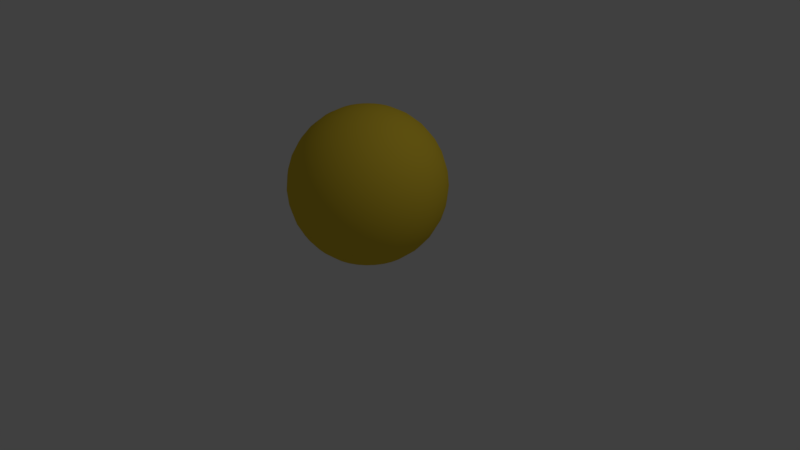 # Source: pallo.blend  (saved by Blender 2.79.0; exported with 4.5.12 LTS)
import bpy
from mathutils import Matrix  # noqa: F401  (used for matrix-valued properties, if any)

bpy.ops.wm.read_factory_settings(use_empty=True)
scene = bpy.context.scene
scene.name = 'Scene'

# ---- collections
col_collection_1 = bpy.data.collections.new('Collection 1'); scene.collection.children.link(col_collection_1)

# ---- materials (node trees are filled in below, after node groups)
mat_material = bpy.data.materials.new('Material')
mat_material.alpha_threshold = 0.0
mat_material.roughness = 0.5

# ---- material node trees
mat_material.use_nodes = True; mat_material.node_tree.nodes.clear()
_N = mat_material.node_tree.nodes; _L = mat_material.node_tree.links
n0 = _N.new('ShaderNodeOutputMaterial'); n0.name = 'Material Output'; n0.location = (300, 300)
n1 = _N.new('ShaderNodeBsdfDiffuse'); n1.name = 'Diffuse BSDF'; n1.location = (10, 300)
n1.inputs[0].default_value = (0.8, 0.577, 0.03996, 1.0)
_L.new(n1.outputs[0], n0.inputs[0])
n0.is_active_output = True

# ---- world
world_world = bpy.data.worlds.new('World'); scene.world = world_world
world_world.color = (0.05088, 0.05088, 0.05088)
world_world.use_sun_shadow = False
world_world.sun_shadow_jitter_overblur = 0.0
world_world.cycles.sampling_method = 'MANUAL'

# ---- cameras
cam_camera = bpy.data.cameras.new('Camera')
cam_camera.clip_end = 100.0
cam_camera.lens = 35.0
cam_camera.sensor_width = 32.0
cam_camera.sensor_height = 18.0
cam_camera.ortho_scale = 7.314
cam_camera.dof.focus_distance = 0.0

# ---- lights
light_lamp = bpy.data.lights.new('Lamp', 'POINT')
light_lamp.transmission_factor = 0.0
light_lamp.cutoff_distance = 30.0
light_lamp.energy = 100.0
light_lamp.shadow_buffer_clip_start = 1.001
light_lamp.shadow_soft_size = 0.1
light_lamp.shadow_maximum_resolution = 0.006
light_lamp.use_absolute_resolution = True

# ---- meshes
me_cylinder = bpy.data.meshes.new('Cylinder')
me_cylinder.from_pydata([(0.0, 0.1951, 0.2841), (0.0, 0.3827, 0.2272), (0.0, 0.5556, 0.1348), (0.0, 0.7071, 0.01044), (0.0, 0.8315, -0.1411), (0.0, 0.9239, -0.314), (0.0, 0.9808, -0.5016), (0.0, 1.0, -0.6967), (0.0, 0.9808, -0.8918), (0.0, 0.5556, -1.528), (0.03806, 0.1913, 0.2841), (0.07466, 0.3753, 0.2272), (0.1084, 0.5449, 0.1348), (0.1379, 0.6935, 0.01044), (0.1622, 0.8155, -0.1411), (0.1802, 0.9061, -0.314), (0.1913, 0.9619, -0.5016), (0.1951, 0.9808, -0.6967), (0.1913, 0.9619, -0.8918), (0.1802, 0.9061, -1.079), (0.1622, 0.8155, -1.252), (0.1379, 0.6935, -1.404), (0.1084, 0.5449, -1.528), (0.07466, 0.3753, -1.621), (0.03806, 0.1913, -1.677), (0.07466, 0.1802, 0.2841), (0.1464, 0.3536, 0.2272), (0.2126, 0.5133, 0.1348), (0.2706, 0.6533, 0.01044), (0.3182, 0.7682, -0.1411), (0.3536, 0.8536, -0.314), (0.3753, 0.9061, -0.5016), (0.3827, 0.9239, -0.6967), (0.3753, 0.9061, -0.8918), (0.3536, 0.8536, -1.079), (0.3182, 0.7682, -1.252), (0.2706, 0.6533, -1.404), (0.2126, 0.5133, -1.528), (0.1464, 0.3536, -1.621), (0.07466, 0.1802, -1.677), (0.1084, 0.1622, 0.2841), (0.2126, 0.3182, 0.2272), (0.3087, 0.4619, 0.1348), (0.3928, 0.5879, 0.01044), (0.4619, 0.6913, -0.1411), (0.5133, 0.7682, -0.314), (0.5449, 0.8155, -0.5016), (0.5556, 0.8315, -0.6967), (0.5449, 0.8155, -0.8918), (0.5133, 0.7682, -1.079), (0.4619, 0.6913, -1.252), (0.3928, 0.5879, -1.404), (0.3087, 0.4619, -1.528), (0.2126, 0.3182, -1.621), (0.1084, 0.1622, -1.677), (0.1379, 0.1379, 0.2841), (0.2706, 0.2706, 0.2272), (0.3928, 0.3928, 0.1348), (0.5, 0.5, 0.01044), (0.5879, 0.5879, -0.1411), (0.6533, 0.6533, -0.314), (0.6935, 0.6935, -0.5016), (0.7071, 0.7071, -0.6967), (0.6935, 0.6935, -0.8918), (0.6533, 0.6533, -1.079), (0.5879, 0.5879, -1.252), (0.5, 0.5, -1.404), (0.3928, 0.3928, -1.528), (0.2706, 0.2706, -1.621), (0.1379, 0.1379, -1.677), (0.1622, 0.1084, 0.2841), (0.3182, 0.2126, 0.2272), (0.4619, 0.3087, 0.1348), (0.5879, 0.3928, 0.01044), (0.6913, 0.4619, -0.1411), (0.7682, 0.5133, -0.314), (0.8155, 0.5449, -0.5016), (0.8315, 0.5556, -0.6967), (0.8155, 0.5449, -0.8918), (0.7682, 0.5133, -1.079), (0.6913, 0.4619, -1.252), (0.5879, 0.3928, -1.404), (0.4619, 0.3087, -1.528), (0.3182, 0.2126, -1.621), (0.1622, 0.1084, -1.677), (0.1802, 0.07466, 0.2841), (0.3536, 0.1464, 0.2272), (0.5133, 0.2126, 0.1348), (0.6533, 0.2706, 0.01044), (0.7682, 0.3182, -0.1411), (0.8536, 0.3536, -0.314), (0.9061, 0.3753, -0.5016), (0.9239, 0.3827, -0.6967), (0.9061, 0.3753, -0.8918), (0.8536, 0.3536, -1.079), (0.7682, 0.3182, -1.252), (0.6533, 0.2706, -1.404), (0.5133, 0.2126, -1.528), (0.3536, 0.1464, -1.621), (0.1802, 0.07466, -1.677), (0.1913, 0.03806, 0.2841), (0.3753, 0.07466, 0.2272), (0.5449, 0.1084, 0.1348), (0.6935, 0.1379, 0.01044), (0.8155, 0.1622, -0.1411), (0.9061, 0.1802, -0.314), (0.9619, 0.1913, -0.5016), (0.9808, 0.1951, -0.6967), (0.9619, 0.1913, -0.8918), (0.9061, 0.1802, -1.079), (0.8155, 0.1622, -1.252), (0.6935, 0.1379, -1.404), (0.5449, 0.1084, -1.528), (0.3753, 0.07466, -1.621), (0.1913, 0.03806, -1.677), (0.1951, -3.266e-07, 0.2841), (0.3827, -3.192e-07, 0.2272), (0.5556, -3.117e-07, 0.1348), (0.7071, -3.192e-07, 0.01044), (0.8315, -3.341e-07, -0.1411), (0.9239, -2.745e-07, -0.314), (0.9808, -3.937e-07, -0.5016), (1.0, -3.788e-07, -0.6967), (0.9808, -3.937e-07, -0.8918), (0.9239, -2.298e-07, -1.079), (0.8315, -3.341e-07, -1.252), (0.7071, -3.192e-07, -1.404), (0.5556, -3.415e-07, -1.528), (0.3827, -3.043e-07, -1.621), (0.1951, -3.08e-07, -1.677), (0.1913, -0.03806, 0.2841), (0.3753, -0.07466, 0.2272), (0.5449, -0.1084, 0.1348), (0.6935, -0.138, 0.01044), (0.8155, -0.1622, -0.1411), (0.9061, -0.1802, -0.314), (0.9619, -0.1913, -0.5016), (0.9808, -0.1951, -0.6967), (0.9619, -0.1913, -0.8918), (0.9061, -0.1802, -1.079), (0.8155, -0.1622, -1.252), (0.6935, -0.138, -1.404), (0.5449, -0.1084, -1.528), (0.3753, -0.07466, -1.621), (0.1913, -0.03806, -1.677), (0.1802, -0.07466, 0.2841), (0.3536, -0.1464, 0.2272), (0.5133, -0.2126, 0.1348), (0.6533, -0.2706, 0.01044), (0.7682, -0.3182, -0.1411), (0.8536, -0.3536, -0.314), (0.9061, -0.3753, -0.5016), (0.9239, -0.3827, -0.6967), (0.9061, -0.3753, -0.8918), (0.8536, -0.3536, -1.079), (0.7682, -0.3182, -1.252), (0.6533, -0.2706, -1.404), (0.5133, -0.2126, -1.528), (0.3536, -0.1464, -1.621), (0.1802, -0.07466, -1.677), (0.1622, -0.1084, 0.2841), (0.3182, -0.2126, 0.2272), (0.4619, -0.3087, 0.1348), (0.5879, -0.3928, 0.01044), (0.6913, -0.4619, -0.1411), (0.7682, -0.5133, -0.314), (0.8155, -0.5449, -0.5016), (0.8315, -0.5556, -0.6967), (0.8155, -0.5449, -0.8918), (0.7682, -0.5133, -1.079), (0.6913, -0.4619, -1.252), (0.5879, -0.3928, -1.404), (0.4619, -0.3087, -1.528), (0.3182, -0.2126, -1.621), (0.1622, -0.1084, -1.677), (0.1379, -0.138, 0.2841), (0.2706, -0.2706, 0.2272), (0.3928, -0.3928, 0.1348), (0.5, -0.5, 0.01044), (0.5879, -0.5879, -0.1411), (0.6533, -0.6533, -0.314), (0.6935, -0.6935, -0.5016), (0.7071, -0.7071, -0.6967), (0.6935, -0.6935, -0.8918), (0.6533, -0.6533, -1.079), (0.5879, -0.5879, -1.252), (0.5, -0.5, -1.404), (0.3928, -0.3928, -1.528), (0.2706, -0.2706, -1.621), (0.1379, -0.138, -1.677), (0.1084, -0.1622, 0.2841), (0.2126, -0.3182, 0.2272), (0.3087, -0.4619, 0.1348), (0.3928, -0.5879, 0.01044), (0.4619, -0.6913, -0.1411), (0.5133, -0.7682, -0.314), (0.5449, -0.8155, -0.5016), (0.5556, -0.8315, -0.6967), (0.5449, -0.8155, -0.8918), (0.5133, -0.7682, -1.079), (0.4619, -0.6913, -1.252), (0.3928, -0.5879, -1.404), (0.3087, -0.4619, -1.528), (0.2126, -0.3182, -1.621), (0.1084, -0.1622, -1.677), (0.0, -3.258e-07, -1.697), (0.07466, -0.1802, 0.2841), (0.1464, -0.3536, 0.2272), (0.2126, -0.5133, 0.1348), (0.2706, -0.6533, 0.01044), (0.3182, -0.7682, -0.1411), (0.3536, -0.8536, -0.314), (0.3753, -0.9061, -0.5016), (0.3827, -0.9239, -0.6967), (0.3753, -0.9061, -0.8918), (0.3536, -0.8536, -1.079), (0.3182, -0.7682, -1.252), (0.2706, -0.6533, -1.404), (0.2126, -0.5133, -1.528), (0.1464, -0.3536, -1.621), (0.07466, -0.1802, -1.677), (0.03806, -0.1913, 0.2841), (0.07466, -0.3753, 0.2272), (0.1084, -0.5449, 0.1348), (0.1379, -0.6935, 0.01044), (0.1622, -0.8155, -0.1411), (0.1802, -0.9061, -0.314), (0.1913, -0.9619, -0.5016), (0.1951, -0.9808, -0.6967), (0.1913, -0.9619, -0.8918), (0.1802, -0.9061, -1.079), (0.1622, -0.8155, -1.252), (0.1379, -0.6935, -1.404), (0.1084, -0.5449, -1.528), (0.07466, -0.3753, -1.621), (0.03806, -0.1913, -1.677), (-7.212e-09, -0.1951, 0.2841), (4.122e-08, -0.3827, 0.2272), (2.632e-08, -0.5556, 0.1348), (-2.584e-08, -0.7071, 0.01044), (-8.544e-08, -0.8315, -0.1411), (6.357e-08, -0.9239, -0.314), (-8.544e-08, -0.9808, -0.5016), (-1.003e-07, -1.0, -0.6967), (-8.544e-08, -0.9808, -0.8918), (6.357e-08, -0.9239, -1.079), (-8.544e-08, -0.8315, -1.252), (-2.584e-08, -0.7071, -1.404), (-1.094e-08, -0.5556, -1.528), (3.964e-09, -0.3827, -1.621), (3.964e-09, -0.1951, -1.677), (-0.03806, -0.1913, 0.2841), (-0.07466, -0.3753, 0.2272), (-0.1084, -0.5449, 0.1348), (-0.1379, -0.6935, 0.01044), (-0.1622, -0.8155, -0.1411), (-0.1802, -0.9061, -0.314), (-0.1913, -0.9619, -0.5016), (-0.1951, -0.9808, -0.6967), (-0.1913, -0.9619, -0.8918), (-0.1802, -0.9061, -1.079), (-0.1622, -0.8155, -1.252), (-0.1379, -0.6935, -1.404), (-0.1084, -0.5449, -1.528), (-0.07466, -0.3753, -1.621), (-0.03806, -0.1913, -1.677), (-0.07466, -0.1802, 0.2841), (-0.1464, -0.3536, 0.2272), (-0.2126, -0.5133, 0.1348), (-0.2706, -0.6533, 0.01044), (-0.3182, -0.7682, -0.1411), (-0.3536, -0.8536, -0.314), (-0.3753, -0.9061, -0.5016), (-0.3827, -0.9239, -0.6967), (-0.3753, -0.9061, -0.8918), (-0.3536, -0.8536, -1.079), (-0.3182, -0.7682, -1.252), (-0.2706, -0.6533, -1.404), (-0.2126, -0.5133, -1.528), (-0.1464, -0.3536, -1.621), (-0.07466, -0.1802, -1.677), (-0.1084, -0.1622, 0.2841), (-0.2126, -0.3182, 0.2272), (-0.3087, -0.4619, 0.1348), (-0.3928, -0.5879, 0.01044), (-0.4619, -0.6913, -0.1411), (-0.5133, -0.7682, -0.314), (-0.5449, -0.8155, -0.5016), (-0.5556, -0.8315, -0.6967), (-0.5449, -0.8155, -0.8918), (-0.5133, -0.7682, -1.079), (-0.4619, -0.6913, -1.252), (-0.3928, -0.5879, -1.404), (-0.3087, -0.4619, -1.528), (-0.2126, -0.3182, -1.621), (-0.1084, -0.1622, -1.677), (-2.304e-07, -5.562e-07, 0.3033), (-0.1379, -0.138, 0.2841), (-0.2706, -0.2706, 0.2272), (-0.3928, -0.3928, 0.1348), (-0.5, -0.5, 0.01044), (-0.5879, -0.5879, -0.1411), (-0.6533, -0.6533, -0.314), (-0.6935, -0.6935, -0.5016), (-0.7071, -0.7071, -0.6967), (-0.6935, -0.6935, -0.8918), (-0.6533, -0.6533, -1.079), (-0.5879, -0.5879, -1.252), (-0.5, -0.5, -1.404), (-0.3928, -0.3928, -1.528), (-0.2706, -0.2706, -1.621), (-0.1379, -0.1379, -1.677), (-0.1622, -0.1084, 0.2841), (-0.3182, -0.2126, 0.2272), (-0.4619, -0.3087, 0.1348), (-0.5879, -0.3928, 0.01044), (-0.6913, -0.4619, -0.1411), (-0.7682, -0.5133, -0.314), (-0.8155, -0.5449, -0.5016), (-0.8315, -0.5556, -0.6967), (-0.8155, -0.5449, -0.8918), (-0.7682, -0.5133, -1.079), (-0.6913, -0.4619, -1.252), (-0.5879, -0.3928, -1.404), (-0.4619, -0.3087, -1.528), (-0.3182, -0.2126, -1.621), (-0.1622, -0.1084, -1.677), (-0.1802, -0.07466, 0.2841), (-0.3536, -0.1464, 0.2272), (-0.5133, -0.2126, 0.1348), (-0.6533, -0.2706, 0.01044), (-0.7682, -0.3182, -0.1411), (-0.8536, -0.3536, -0.314), (-0.9061, -0.3753, -0.5016), (-0.9239, -0.3827, -0.6967), (-0.9061, -0.3753, -0.8918), (-0.8536, -0.3536, -1.079), (-0.7682, -0.3182, -1.252), (-0.6533, -0.2706, -1.404), (-0.5133, -0.2126, -1.528), (-0.3536, -0.1464, -1.621), (-0.1802, -0.07466, -1.677), (-0.1913, -0.03806, 0.2841), (-0.3753, -0.07466, 0.2272), (-0.5449, -0.1084, 0.1348), (-0.6935, -0.1379, 0.01044), (-0.8155, -0.1622, -0.1411), (-0.9061, -0.1802, -0.314), (-0.9619, -0.1913, -0.5016), (-0.9808, -0.1951, -0.6967), (-0.9619, -0.1913, -0.8918), (-0.9061, -0.1802, -1.079), (-0.8155, -0.1622, -1.252), (-0.6935, -0.1379, -1.404), (-0.5449, -0.1084, -1.528), (-0.3753, -0.07466, -1.621), (-0.1913, -0.03806, -1.677), (-0.1951, -3.117e-07, 0.2841), (-0.3827, -2.819e-07, 0.2272), (-0.5556, -2.819e-07, 0.1348), (-0.7071, -1.851e-07, 0.01044), (-0.8315, -1.404e-07, -0.1411), (-0.9239, -3.192e-07, -0.314), (-0.9808, -9.567e-08, -0.5016), (-1.0, -1.404e-07, -0.6967), (-0.9808, -9.567e-08, -0.8918), (-0.9239, -3.192e-07, -1.079), (-0.8315, -1.404e-07, -1.252), (-0.7071, -1.851e-07, -1.404), (-0.5556, -2.596e-07, -1.528), (-0.3827, -2.521e-07, -1.621), (-0.1951, -3.155e-07, -1.677), (-0.1913, 0.03806, 0.2841), (-0.3753, 0.07466, 0.2272), (-0.5449, 0.1084, 0.1348), (-0.6935, 0.1379, 0.01044), (-0.8155, 0.1622, -0.1411), (-0.9061, 0.1802, -0.314), (-0.9619, 0.1913, -0.5016), (-0.9808, 0.1951, -0.6967), (-0.9619, 0.1913, -0.8918), (-0.9061, 0.1802, -1.079), (-0.8155, 0.1622, -1.252), (-0.6935, 0.1379, -1.404), (-0.5449, 0.1084, -1.528), (-0.3753, 0.07466, -1.621), (-0.1913, 0.03806, -1.677), (-0.1802, 0.07466, 0.2841), (-0.3536, 0.1464, 0.2272), (-0.5133, 0.2126, 0.1348), (-0.6533, 0.2706, 0.01044), (-0.7682, 0.3182, -0.1411), (-0.8536, 0.3536, -0.314), (-0.9061, 0.3753, -0.5016), (-0.9239, 0.3827, -0.6967), (-0.9061, 0.3753, -0.8918), (-0.8536, 0.3536, -1.079), (-0.7682, 0.3182, -1.252), (-0.6533, 0.2706, -1.404), (-0.5133, 0.2126, -1.528), (-0.3536, 0.1464, -1.621), (-0.1802, 0.07466, -1.677), (-0.1622, 0.1084, 0.2841), (-0.3182, 0.2126, 0.2272), (-0.4619, 0.3087, 0.1348), (-0.5879, 0.3928, 0.01044), (-0.6913, 0.4619, -0.1411), (-0.7682, 0.5133, -0.314), (-0.8155, 0.5449, -0.5016), (-0.8315, 0.5556, -0.6967), (-0.8155, 0.5449, -0.8918), (-0.7682, 0.5133, -1.079), (-0.6913, 0.4619, -1.252), (-0.5879, 0.3928, -1.404), (-0.4619, 0.3087, -1.528), (-0.3182, 0.2126, -1.621), (-0.1622, 0.1084, -1.677), (-0.1379, 0.1379, 0.2841), (-0.2706, 0.2706, 0.2272), (-0.3928, 0.3928, 0.1348), (-0.5, 0.5, 0.01044), (-0.5879, 0.5879, -0.1411), (-0.6533, 0.6533, -0.314), (-0.6935, 0.6935, -0.5016), (-0.7071, 0.7071, -0.6967), (-0.6935, 0.6935, -0.8918), (-0.6533, 0.6533, -1.079), (-0.5879, 0.5879, -1.252), (-0.5, 0.5, -1.404), (-0.3928, 0.3928, -1.528), (-0.2706, 0.2706, -1.621), (-0.1379, 0.1379, -1.677), (-0.1084, 0.1622, 0.2841), (-0.2126, 0.3182, 0.2272), (-0.3087, 0.4619, 0.1348), (-0.3928, 0.5879, 0.01044), (-0.4619, 0.6913, -0.1411), (-0.5133, 0.7682, -0.314), (-0.5449, 0.8155, -0.5016), (-0.5556, 0.8315, -0.6967), (-0.5449, 0.8155, -0.8918), (-0.5133, 0.7682, -1.079), (-0.4619, 0.6913, -1.252), (-0.3928, 0.5879, -1.404), (-0.3087, 0.4619, -1.528), (-0.2126, 0.3182, -1.621), (-0.1084, 0.1622, -1.677), (-0.07466, 0.1802, 0.2841), (-0.1464, 0.3536, 0.2272), (-0.2126, 0.5133, 0.1348), (-0.2706, 0.6533, 0.01044), (-0.3182, 0.7682, -0.1411), (-0.3536, 0.8536, -0.314), (-0.3753, 0.9061, -0.5016), (-0.3827, 0.9239, -0.6967), (-0.3753, 0.9061, -0.8918), (-0.3536, 0.8536, -1.079), (-0.3182, 0.7682, -1.252), (-0.2706, 0.6533, -1.404), (-0.2126, 0.5133, -1.528), (-0.1464, 0.3536, -1.621), (-0.07466, 0.1802, -1.677), (-0.03806, 0.1913, 0.2841), (-0.07466, 0.3753, 0.2272), (-0.1084, 0.5449, 0.1348), (-0.1379, 0.6935, 0.01044), (-0.1622, 0.8155, -0.1411), (-0.1802, 0.9061, -0.314), (-0.1913, 0.9619, -0.5016), (-0.1951, 0.9808, -0.6967), (-0.1913, 0.9619, -0.8918), (-0.1802, 0.9061, -1.079), (-0.1622, 0.8155, -1.252), (-0.1379, 0.6935, -1.404), (-0.1084, 0.5449, -1.528), (-0.07466, 0.3753, -1.621), (-0.03806, 0.1913, -1.677), (6.357e-08, 0.9239, -1.079), (2.722e-07, 0.8315, -1.252), (1.53e-07, 0.7071, -1.404), (7.847e-08, 0.3827, -1.621), (1.514e-08, 0.1951, -1.677)], [], [(480, 9, 22, 23), (6, 5, 15, 16), (481, 480, 23, 24), (7, 6, 16, 17), (0, 296, 10), (205, 481, 24), (8, 7, 17, 18), (1, 0, 10, 11), (477, 8, 18, 19), (2, 1, 11, 12), (478, 477, 19, 20), (3, 2, 12, 13), (479, 478, 20, 21), (4, 3, 13, 14), (9, 479, 21, 22), (5, 4, 14, 15), (22, 21, 36, 37), (15, 14, 29, 30), (23, 22, 37, 38), (16, 15, 30, 31), (24, 23, 38, 39), (17, 16, 31, 32), (10, 296, 25), (205, 24, 39), (18, 17, 32, 33), (11, 10, 25, 26), (19, 18, 33, 34), (12, 11, 26, 27), (20, 19, 34, 35), (13, 12, 27, 28), (21, 20, 35, 36), (14, 13, 28, 29), (26, 25, 40, 41), (34, 33, 48, 49), (27, 26, 41, 42), (35, 34, 49, 50), (28, 27, 42, 43), (36, 35, 50, 51), (29, 28, 43, 44), (37, 36, 51, 52), (30, 29, 44, 45), (38, 37, 52, 53), (31, 30, 45, 46), (39, 38, 53, 54), (32, 31, 46, 47), (25, 296, 40), (205, 39, 54), (33, 32, 47, 48), (45, 44, 59, 60), (53, 52, 67, 68), (46, 45, 60, 61), (54, 53, 68, 69), (47, 46, 61, 62), (40, 296, 55), (205, 54, 69), (48, 47, 62, 63), (41, 40, 55, 56), (49, 48, 63, 64), (42, 41, 56, 57), (50, 49, 64, 65), (43, 42, 57, 58), (51, 50, 65, 66), (44, 43, 58, 59), (52, 51, 66, 67), (64, 63, 78, 79), (57, 56, 71, 72), (65, 64, 79, 80), (58, 57, 72, 73), (66, 65, 80, 81), (59, 58, 73, 74), (67, 66, 81, 82), (60, 59, 74, 75), (68, 67, 82, 83), (61, 60, 75, 76), (69, 68, 83, 84), (62, 61, 76, 77), (55, 296, 70), (205, 69, 84), (63, 62, 77, 78), (56, 55, 70, 71), (83, 82, 97, 98), (76, 75, 90, 91), (84, 83, 98, 99), (77, 76, 91, 92), (70, 296, 85), (205, 84, 99), (78, 77, 92, 93), (71, 70, 85, 86), (79, 78, 93, 94), (72, 71, 86, 87), (80, 79, 94, 95), (73, 72, 87, 88), (81, 80, 95, 96), (74, 73, 88, 89), (82, 81, 96, 97), (75, 74, 89, 90), (95, 94, 109, 110), (88, 87, 102, 103), (96, 95, 110, 111), (89, 88, 103, 104), (97, 96, 111, 112), (90, 89, 104, 105), (98, 97, 112, 113), (91, 90, 105, 106), (99, 98, 113, 114), (92, 91, 106, 107), (85, 296, 100), (205, 99, 114), (93, 92, 107, 108), (86, 85, 100, 101), (94, 93, 108, 109), (87, 86, 101, 102), (114, 113, 128, 129), (107, 106, 121, 122), (100, 296, 115), (205, 114, 129), (108, 107, 122, 123), (101, 100, 115, 116), (109, 108, 123, 124), (102, 101, 116, 117), (110, 109, 124, 125), (103, 102, 117, 118), (111, 110, 125, 126), (104, 103, 118, 119), (112, 111, 126, 127), (105, 104, 119, 120), (113, 112, 127, 128), (106, 105, 120, 121), (118, 117, 132, 133), (126, 125, 140, 141), (119, 118, 133, 134), (127, 126, 141, 142), (120, 119, 134, 135), (128, 127, 142, 143), (121, 120, 135, 136), (129, 128, 143, 144), (122, 121, 136, 137), (115, 296, 130), (205, 129, 144), (123, 122, 137, 138), (116, 115, 130, 131), (124, 123, 138, 139), (117, 116, 131, 132), (125, 124, 139, 140), (137, 136, 151, 152), (130, 296, 145), (205, 144, 159), (138, 137, 152, 153), (131, 130, 145, 146), (139, 138, 153, 154), (132, 131, 146, 147), (140, 139, 154, 155), (133, 132, 147, 148), (141, 140, 155, 156), (134, 133, 148, 149), (142, 141, 156, 157), (135, 134, 149, 150), (143, 142, 157, 158), (136, 135, 150, 151), (144, 143, 158, 159), (156, 155, 170, 171), (149, 148, 163, 164), (157, 156, 171, 172), (150, 149, 164, 165), (158, 157, 172, 173), (151, 150, 165, 166), (159, 158, 173, 174), (152, 151, 166, 167), (145, 296, 160), (205, 159, 174), (153, 152, 167, 168), (146, 145, 160, 161), (154, 153, 168, 169), (147, 146, 161, 162), (155, 154, 169, 170), (148, 147, 162, 163), (160, 296, 175), (205, 174, 189), (168, 167, 182, 183), (161, 160, 175, 176), (169, 168, 183, 184), (162, 161, 176, 177), (170, 169, 184, 185), (163, 162, 177, 178), (171, 170, 185, 186), (164, 163, 178, 179), (172, 171, 186, 187), (165, 164, 179, 180), (173, 172, 187, 188), (166, 165, 180, 181), (174, 173, 188, 189), (167, 166, 181, 182), (179, 178, 193, 194), (187, 186, 201, 202), (180, 179, 194, 195), (188, 187, 202, 203), (181, 180, 195, 196), (189, 188, 203, 204), (182, 181, 196, 197), (175, 296, 190), (205, 189, 204), (183, 182, 197, 198), (176, 175, 190, 191), (184, 183, 198, 199), (177, 176, 191, 192), (185, 184, 199, 200), (178, 177, 192, 193), (186, 185, 200, 201), (198, 197, 213, 214), (191, 190, 206, 207), (199, 198, 214, 215), (192, 191, 207, 208), (200, 199, 215, 216), (193, 192, 208, 209), (201, 200, 216, 217), (194, 193, 209, 210), (202, 201, 217, 218), (195, 194, 210, 211), (203, 202, 218, 219), (196, 195, 211, 212), (204, 203, 219, 220), (197, 196, 212, 213), (190, 296, 206), (205, 204, 220), (218, 217, 232, 233), (211, 210, 225, 226), (219, 218, 233, 234), (212, 211, 226, 227), (220, 219, 234, 235), (213, 212, 227, 228), (206, 296, 221), (205, 220, 235), (214, 213, 228, 229), (207, 206, 221, 222), (215, 214, 229, 230), (208, 207, 222, 223), (216, 215, 230, 231), (209, 208, 223, 224), (217, 216, 231, 232), (210, 209, 224, 225), (230, 229, 244, 245), (223, 222, 237, 238), (231, 230, 245, 246), (224, 223, 238, 239), (232, 231, 246, 247), (225, 224, 239, 240), (233, 232, 247, 248), (226, 225, 240, 241), (234, 233, 248, 249), (227, 226, 241, 242), (235, 234, 249, 250), (228, 227, 242, 243), (221, 296, 236), (205, 235, 250), (229, 228, 243, 244), (222, 221, 236, 237), (249, 248, 263, 264), (242, 241, 256, 257), (250, 249, 264, 265), (243, 242, 257, 258), (236, 296, 251), (205, 250, 265), (244, 243, 258, 259), (237, 236, 251, 252), (245, 244, 259, 260), (238, 237, 252, 253), (246, 245, 260, 261), (239, 238, 253, 254), (247, 246, 261, 262), (240, 239, 254, 255), (248, 247, 262, 263), (241, 240, 255, 256), (253, 252, 267, 268), (261, 260, 275, 276), (254, 253, 268, 269), (262, 261, 276, 277), (255, 254, 269, 270), (263, 262, 277, 278), (256, 255, 270, 271), (264, 263, 278, 279), (257, 256, 271, 272), (265, 264, 279, 280), (258, 257, 272, 273), (251, 296, 266), (205, 265, 280), (259, 258, 273, 274), (252, 251, 266, 267), (260, 259, 274, 275), (272, 271, 286, 287), (280, 279, 294, 295), (273, 272, 287, 288), (266, 296, 281), (205, 280, 295), (274, 273, 288, 289), (267, 266, 281, 282), (275, 274, 289, 290), (268, 267, 282, 283), (276, 275, 290, 291), (269, 268, 283, 284), (277, 276, 291, 292), (270, 269, 284, 285), (278, 277, 292, 293), (271, 270, 285, 286), (279, 278, 293, 294), (291, 290, 306, 307), (284, 283, 299, 300), (292, 291, 307, 308), (285, 284, 300, 301), (293, 292, 308, 309), (286, 285, 301, 302), (294, 293, 309, 310), (287, 286, 302, 303), (295, 294, 310, 311), (288, 287, 303, 304), (281, 296, 297), (205, 295, 311), (289, 288, 304, 305), (282, 281, 297, 298), (290, 289, 305, 306), (283, 282, 298, 299), (311, 310, 325, 326), (304, 303, 318, 319), (297, 296, 312), (205, 311, 326), (305, 304, 319, 320), (298, 297, 312, 313), (306, 305, 320, 321), (299, 298, 313, 314), (307, 306, 321, 322), (300, 299, 314, 315), (308, 307, 322, 323), (301, 300, 315, 316), (309, 308, 323, 324), (302, 301, 316, 317), (310, 309, 324, 325), (303, 302, 317, 318), (315, 314, 329, 330), (323, 322, 337, 338), (316, 315, 330, 331), (324, 323, 338, 339), (317, 316, 331, 332), (325, 324, 339, 340), (318, 317, 332, 333), (326, 325, 340, 341), (319, 318, 333, 334), (312, 296, 327), (205, 326, 341), (320, 319, 334, 335), (313, 312, 327, 328), (321, 320, 335, 336), (314, 313, 328, 329), (322, 321, 336, 337), (334, 333, 348, 349), (327, 296, 342), (205, 341, 356), (335, 334, 349, 350), (328, 327, 342, 343), (336, 335, 350, 351), (329, 328, 343, 344), (337, 336, 351, 352), (330, 329, 344, 345), (338, 337, 352, 353), (331, 330, 345, 346), (339, 338, 353, 354), (332, 331, 346, 347), (340, 339, 354, 355), (333, 332, 347, 348), (341, 340, 355, 356), (353, 352, 367, 368), (346, 345, 360, 361), (354, 353, 368, 369), (347, 346, 361, 362), (355, 354, 369, 370), (348, 347, 362, 363), (356, 355, 370, 371), (349, 348, 363, 364), (342, 296, 357), (205, 356, 371), (350, 349, 364, 365), (343, 342, 357, 358), (351, 350, 365, 366), (344, 343, 358, 359), (352, 351, 366, 367), (345, 344, 359, 360), (205, 371, 386), (365, 364, 379, 380), (358, 357, 372, 373), (366, 365, 380, 381), (359, 358, 373, 374), (367, 366, 381, 382), (360, 359, 374, 375), (368, 367, 382, 383), (361, 360, 375, 376), (369, 368, 383, 384), (362, 361, 376, 377), (370, 369, 384, 385), (363, 362, 377, 378), (371, 370, 385, 386), (364, 363, 378, 379), (357, 296, 372), (384, 383, 398, 399), (377, 376, 391, 392), (385, 384, 399, 400), (378, 377, 392, 393), (386, 385, 400, 401), (379, 378, 393, 394), (372, 296, 387), (205, 386, 401), (380, 379, 394, 395), (373, 372, 387, 388), (381, 380, 395, 396), (374, 373, 388, 389), (382, 381, 396, 397), (375, 374, 389, 390), (383, 382, 397, 398), (376, 375, 390, 391), (388, 387, 402, 403), (396, 395, 410, 411), (389, 388, 403, 404), (397, 396, 411, 412), (390, 389, 404, 405), (398, 397, 412, 413), (391, 390, 405, 406), (399, 398, 413, 414), (392, 391, 406, 407), (400, 399, 414, 415), (393, 392, 407, 408), (401, 400, 415, 416), (394, 393, 408, 409), (387, 296, 402), (205, 401, 416), (395, 394, 409, 410), (407, 406, 421, 422), (415, 414, 429, 430), (408, 407, 422, 423), (416, 415, 430, 431), (409, 408, 423, 424), (402, 296, 417), (205, 416, 431), (410, 409, 424, 425), (403, 402, 417, 418), (411, 410, 425, 426), (404, 403, 418, 419), (412, 411, 426, 427), (405, 404, 419, 420), (413, 412, 427, 428), (406, 405, 420, 421), (414, 413, 428, 429), (426, 425, 440, 441), (419, 418, 433, 434), (427, 426, 441, 442), (420, 419, 434, 435), (428, 427, 442, 443), (421, 420, 435, 436), (429, 428, 443, 444), (422, 421, 436, 437), (430, 429, 444, 445), (423, 422, 437, 438), (431, 430, 445, 446), (424, 423, 438, 439), (417, 296, 432), (205, 431, 446), (425, 424, 439, 440), (418, 417, 432, 433), (445, 444, 459, 460), (438, 437, 452, 453), (446, 445, 460, 461), (439, 438, 453, 454), (432, 296, 447), (205, 446, 461), (440, 439, 454, 455), (433, 432, 447, 448), (441, 440, 455, 456), (434, 433, 448, 449), (442, 441, 456, 457), (435, 434, 449, 450), (443, 442, 457, 458), (436, 435, 450, 451), (444, 443, 458, 459), (437, 436, 451, 452), (449, 448, 463, 464), (457, 456, 471, 472), (450, 449, 464, 465), (458, 457, 472, 473), (451, 450, 465, 466), (459, 458, 473, 474), (452, 451, 466, 467), (460, 459, 474, 475), (453, 452, 467, 468), (461, 460, 475, 476), (454, 453, 468, 469), (447, 296, 462), (205, 461, 476), (455, 454, 469, 470), (448, 447, 462, 463), (456, 455, 470, 471), (468, 467, 5, 6), (476, 475, 480, 481), (469, 468, 6, 7), (462, 296, 0), (205, 476, 481), (470, 469, 7, 8), (463, 462, 0, 1), (471, 470, 8, 477), (464, 463, 1, 2), (472, 471, 477, 478), (465, 464, 2, 3), (473, 472, 478, 479), (466, 465, 3, 4), (474, 473, 479, 9), (467, 466, 4, 5), (475, 474, 9, 480)])
me_cylinder.polygons.foreach_set('use_smooth', [True] * 512)
me_cylinder.materials.append(mat_material)
me_cylinder.use_remesh_preserve_volume = False
me_cylinder.use_remesh_preserve_attributes = False
me_cylinder.use_mirror_vertex_groups = False
me_cylinder.update()

# ---- objects
ob_cylinder = bpy.data.objects.new('Cylinder', me_cylinder)
ob_lamp = bpy.data.objects.new('Lamp', light_lamp)
ob_camera = bpy.data.objects.new('Camera', cam_camera)

# ---- transforms, parenting, visibility, modifiers, constraints
ob_cylinder.location = (0.0, 0.0, 1.667)
ob_cylinder.lineart.crease_threshold = 0.0
ob_lamp.location = (4.076, 1.005, 5.904)
ob_lamp.rotation_euler = (0.6503, 0.05522, 1.866)
ob_lamp.lock_rotations_4d = False
ob_lamp.empty_display_type = 'ARROWS'
ob_lamp.color = (0.0, 0.0, 0.0, 0.0)
ob_lamp.lineart.crease_threshold = 0.0
ob_camera.location = (7.481, -6.508, 5.344)
ob_camera.rotation_euler = (1.109, 0.0, 0.8149)
ob_camera.lock_rotations_4d = False
ob_camera.empty_display_type = 'ARROWS'
ob_camera.color = (0.0, 0.0, 0.0, 0.0)
ob_camera.display_type = 'WIRE'
ob_camera.lineart.crease_threshold = 0.0

# ---- collection membership
col_collection_1.objects.link(ob_cylinder)
col_collection_1.objects.link(ob_lamp)
col_collection_1.objects.link(ob_camera)

# ---- scene / render settings (as saved in the file)
scene.camera = ob_camera
scene.frame_start = 1; scene.frame_end = 250; scene.frame_set(1)
scene.render.engine = 'CYCLES'
scene.render.resolution_percentage = 50
scene.render.dither_intensity = 0.0
scene.cycles.use_denoising = False
scene.cycles.samples = 128
scene.cycles.sampling_pattern = 'TABULATED_SOBOL'
scene.cycles.use_adaptive_sampling = False
scene.cycles.use_light_tree = False
scene.cycles.blur_glossy = 0.0
scene.cycles.sample_clamp_indirect = 0.0
scene.view_settings.view_transform = 'Standard'
bpy.context.view_layer.update()
